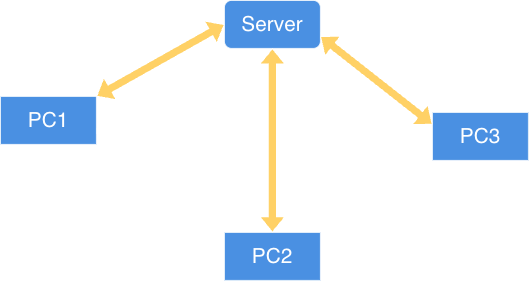

The diagram above was exported from draw.io. Its source (the exported page's mxGraphModel, read from the mxfile embedded in the PNG):
<mxGraphModel dx="946" dy="702" grid="1" gridSize="10" guides="1" tooltips="1" connect="1" arrows="1" fold="1" page="1" pageScale="1" pageWidth="827" pageHeight="1169" math="0" shadow="0">
  <root>
    <mxCell id="0" />
    <mxCell id="1" parent="0" />
    <mxCell id="_bBqAQXKsppFfhTnkDsp-1" parent="1" style="rounded=1;whiteSpace=wrap;html=1;fillColor=#4A90E2;" value="&lt;font style=&quot;font-size: 26px;&quot;&gt;Server&lt;/font&gt;" vertex="1">
      <mxGeometry height="60" width="120" x="340" y="110" as="geometry" />
    </mxCell>
    <mxCell id="_bBqAQXKsppFfhTnkDsp-2" parent="1" style="rounded=0;whiteSpace=wrap;html=1;fillColor=#4A90E2;" value="&lt;font style=&quot;font-size: 26px;&quot;&gt;PC1&lt;/font&gt;" vertex="1">
      <mxGeometry height="60" width="120" x="60" y="230" as="geometry" />
    </mxCell>
    <mxCell id="_bBqAQXKsppFfhTnkDsp-3" parent="1" style="rounded=0;whiteSpace=wrap;html=1;fillColor=#4A90E2;" value="&lt;font style=&quot;font-size: 26px;&quot;&gt;PC2&lt;/font&gt;" vertex="1">
      <mxGeometry height="60" width="120" x="340" y="400" as="geometry" />
    </mxCell>
    <mxCell id="_bBqAQXKsppFfhTnkDsp-4" parent="1" style="rounded=0;whiteSpace=wrap;html=1;fillColor=#4A90E2;" value="&lt;font style=&quot;font-size: 26px;&quot;&gt;PC3&lt;/font&gt;" vertex="1">
      <mxGeometry height="60" width="120" x="600" y="250" as="geometry" />
    </mxCell>
    <mxCell id="_bBqAQXKsppFfhTnkDsp-5" edge="1" parent="1" source="_bBqAQXKsppFfhTnkDsp-1" style="shape=flexArrow;endArrow=classic;startArrow=classic;html=1;rounded=0;entryX=0;entryY=0.25;entryDx=0;entryDy=0;exitX=1;exitY=0.75;exitDx=0;exitDy=0;fillColor=#FFD166;" target="_bBqAQXKsppFfhTnkDsp-4" value="">
      <mxGeometry height="100" relative="1" width="100" as="geometry">
        <mxPoint x="324" y="405" as="sourcePoint" />
        <mxPoint x="504" y="215" as="targetPoint" />
      </mxGeometry>
    </mxCell>
    <mxCell id="_bBqAQXKsppFfhTnkDsp-6" edge="1" parent="1" source="_bBqAQXKsppFfhTnkDsp-2" style="shape=flexArrow;endArrow=classic;startArrow=classic;html=1;rounded=0;entryX=0;entryY=0.5;entryDx=0;entryDy=0;exitX=1;exitY=0;exitDx=0;exitDy=0;fillColor=#FFD166;" target="_bBqAQXKsppFfhTnkDsp-1" value="">
      <mxGeometry height="100" relative="1" width="100" as="geometry">
        <mxPoint x="180" y="80" as="sourcePoint" />
        <mxPoint x="260" y="130" as="targetPoint" />
      </mxGeometry>
    </mxCell>
    <mxCell id="_bBqAQXKsppFfhTnkDsp-7" edge="1" parent="1" source="_bBqAQXKsppFfhTnkDsp-3" style="shape=flexArrow;endArrow=classic;startArrow=classic;html=1;rounded=0;entryX=0.5;entryY=1;entryDx=0;entryDy=0;exitX=0.5;exitY=0;exitDx=0;exitDy=0;fillColor=#FFD166;" target="_bBqAQXKsppFfhTnkDsp-1" value="">
      <mxGeometry height="100" relative="1" width="100" as="geometry">
        <mxPoint x="270" y="220" as="sourcePoint" />
        <mxPoint x="350" y="150" as="targetPoint" />
      </mxGeometry>
    </mxCell>
  </root>
</mxGraphModel>